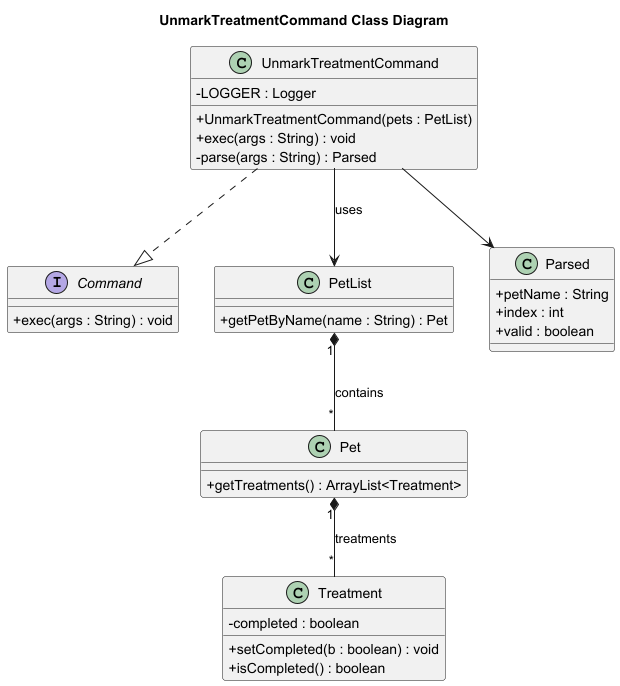

The diagram above was rendered by PlantUML. Its source (embedded in the PNG):
@startuml
skinparam classAttributeIconSize 0
title UnmarkTreatmentCommand Class Diagram

interface Command {
  +exec(args : String) : void
}

class UnmarkTreatmentCommand {
  -LOGGER : Logger
  +UnmarkTreatmentCommand(pets : PetList)
  +exec(args : String) : void
  -parse(args : String) : Parsed
}

class PetList {
  +getPetByName(name : String) : Pet
}

class Pet {
  +getTreatments() : ArrayList<Treatment>
}

class Treatment {
  -completed : boolean
  +setCompleted(b : boolean) : void
  +isCompleted() : boolean
}

class Parsed {
  +petName : String
  +index : int
  +valid : boolean
}

UnmarkTreatmentCommand ..|> Command
UnmarkTreatmentCommand --> PetList : uses
PetList "1" *-- "*" Pet : contains
Pet "1" *-- "*" Treatment : treatments
UnmarkTreatmentCommand --> Parsed

@enduml